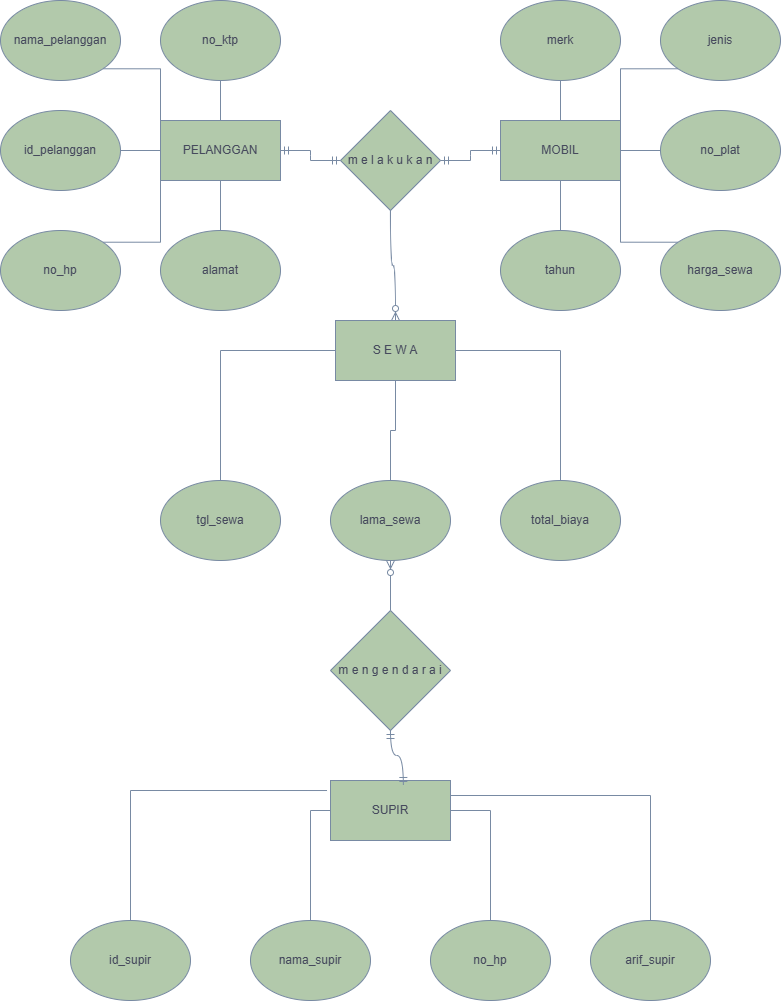

The diagram above was exported from draw.io. Its source (the exported page's mxGraphModel, read from the mxfile embedded in the PNG):
<mxGraphModel dx="1935" dy="1243" grid="1" gridSize="10" guides="1" tooltips="1" connect="1" arrows="1" fold="1" page="1" pageScale="1" pageWidth="850" pageHeight="1100" background="none" math="0" shadow="0">
  <root>
    <mxCell id="0" />
    <mxCell id="1" parent="0" />
    <mxCell id="jRgGc5l5h0Y3fjr7ukee-3" parent="1" style="rounded=0;whiteSpace=wrap;html=1;labelBackgroundColor=none;fillColor=#B2C9AB;strokeColor=#788AA3;fontColor=#46495D;" value="S E W A" vertex="1">
      <mxGeometry height="60" width="120" x="365" y="340" as="geometry" />
    </mxCell>
    <mxCell id="jRgGc5l5h0Y3fjr7ukee-4" parent="1" style="rhombus;whiteSpace=wrap;html=1;labelBackgroundColor=none;fillColor=#B2C9AB;strokeColor=#788AA3;fontColor=#46495D;" value="m e l a k u k a n" vertex="1">
      <mxGeometry height="100" width="100" x="370" y="130" as="geometry" />
    </mxCell>
    <mxCell id="RG8T-v3pIjOsRoYTWkK--16" edge="1" parent="1" source="jRgGc5l5h0Y3fjr7ukee-8" style="edgeStyle=orthogonalEdgeStyle;rounded=0;orthogonalLoop=1;jettySize=auto;html=1;exitX=0.5;exitY=0;exitDx=0;exitDy=0;entryX=0;entryY=0.5;entryDx=0;entryDy=0;endArrow=none;endFill=0;labelBackgroundColor=none;fontColor=default;fillColor=#B2C9AB;strokeColor=#788AA3;" target="jRgGc5l5h0Y3fjr7ukee-3">
      <mxGeometry relative="1" as="geometry" />
    </mxCell>
    <mxCell id="jRgGc5l5h0Y3fjr7ukee-8" parent="1" style="ellipse;whiteSpace=wrap;html=1;labelBackgroundColor=none;fillColor=#B2C9AB;strokeColor=#788AA3;fontColor=#46495D;" value="tgl_sewa" vertex="1">
      <mxGeometry height="80" width="120" x="190" y="500" as="geometry" />
    </mxCell>
    <mxCell id="RG8T-v3pIjOsRoYTWkK--14" edge="1" parent="1" source="jRgGc5l5h0Y3fjr7ukee-9" style="edgeStyle=orthogonalEdgeStyle;rounded=0;orthogonalLoop=1;jettySize=auto;html=1;exitX=0.5;exitY=0;exitDx=0;exitDy=0;entryX=0.5;entryY=1;entryDx=0;entryDy=0;endArrow=none;endFill=0;labelBackgroundColor=none;fontColor=default;fillColor=#B2C9AB;strokeColor=#788AA3;" target="jRgGc5l5h0Y3fjr7ukee-3">
      <mxGeometry relative="1" as="geometry" />
    </mxCell>
    <mxCell id="jRgGc5l5h0Y3fjr7ukee-9" parent="1" style="ellipse;whiteSpace=wrap;html=1;labelBackgroundColor=none;fillColor=#B2C9AB;strokeColor=#788AA3;fontColor=#46495D;" value="lama_sewa" vertex="1">
      <mxGeometry height="80" width="120" x="360" y="500" as="geometry" />
    </mxCell>
    <mxCell id="RG8T-v3pIjOsRoYTWkK--17" edge="1" parent="1" source="jRgGc5l5h0Y3fjr7ukee-11" style="edgeStyle=orthogonalEdgeStyle;rounded=0;orthogonalLoop=1;jettySize=auto;html=1;exitX=0.5;exitY=0;exitDx=0;exitDy=0;entryX=1;entryY=0.5;entryDx=0;entryDy=0;endArrow=none;endFill=0;labelBackgroundColor=none;fontColor=default;fillColor=#B2C9AB;strokeColor=#788AA3;" target="jRgGc5l5h0Y3fjr7ukee-3">
      <mxGeometry relative="1" as="geometry" />
    </mxCell>
    <mxCell id="jRgGc5l5h0Y3fjr7ukee-11" parent="1" style="ellipse;whiteSpace=wrap;html=1;labelBackgroundColor=none;fillColor=#B2C9AB;strokeColor=#788AA3;fontColor=#46495D;" value="total_biaya" vertex="1">
      <mxGeometry height="80" width="120" x="530" y="500" as="geometry" />
    </mxCell>
    <mxCell id="jRgGc5l5h0Y3fjr7ukee-18" parent="1" style="rounded=0;whiteSpace=wrap;html=1;labelBackgroundColor=none;fillColor=#B2C9AB;strokeColor=#788AA3;fontColor=#46495D;" value="PELANGGAN" vertex="1">
      <mxGeometry height="60" width="120" x="190" y="140" as="geometry" />
    </mxCell>
    <mxCell id="jRgGc5l5h0Y3fjr7ukee-23" parent="1" style="rounded=0;whiteSpace=wrap;html=1;labelBackgroundColor=none;fillColor=#B2C9AB;strokeColor=#788AA3;fontColor=#46495D;" value="MOBIL" vertex="1">
      <mxGeometry height="60" width="120" x="530" y="140" as="geometry" />
    </mxCell>
    <mxCell id="jRgGc5l5h0Y3fjr7ukee-58" edge="1" parent="1" source="jRgGc5l5h0Y3fjr7ukee-29" style="edgeStyle=orthogonalEdgeStyle;rounded=0;orthogonalLoop=1;jettySize=auto;html=1;exitX=0.5;exitY=1;exitDx=0;exitDy=0;entryX=0.5;entryY=0;entryDx=0;entryDy=0;endArrow=none;endFill=0;labelBackgroundColor=none;fontColor=default;fillColor=#B2C9AB;strokeColor=#788AA3;" target="jRgGc5l5h0Y3fjr7ukee-18">
      <mxGeometry relative="1" as="geometry" />
    </mxCell>
    <mxCell id="jRgGc5l5h0Y3fjr7ukee-29" parent="1" style="ellipse;whiteSpace=wrap;html=1;labelBackgroundColor=none;fillColor=#B2C9AB;strokeColor=#788AA3;fontColor=#46495D;" value="no_ktp" vertex="1">
      <mxGeometry height="80" width="120" x="190" y="20" as="geometry" />
    </mxCell>
    <mxCell id="jRgGc5l5h0Y3fjr7ukee-54" edge="1" parent="1" source="jRgGc5l5h0Y3fjr7ukee-30" style="edgeStyle=orthogonalEdgeStyle;rounded=0;orthogonalLoop=1;jettySize=auto;html=1;exitX=1;exitY=1;exitDx=0;exitDy=0;entryX=0;entryY=0;entryDx=0;entryDy=0;endArrow=none;endFill=0;labelBackgroundColor=none;fontColor=default;fillColor=#B2C9AB;strokeColor=#788AA3;" target="jRgGc5l5h0Y3fjr7ukee-18">
      <mxGeometry relative="1" as="geometry" />
    </mxCell>
    <mxCell id="jRgGc5l5h0Y3fjr7ukee-30" parent="1" style="ellipse;whiteSpace=wrap;html=1;labelBackgroundColor=none;fillColor=#B2C9AB;strokeColor=#788AA3;fontColor=#46495D;" value="nama_pelanggan" vertex="1">
      <mxGeometry height="80" width="120" x="30" y="20" as="geometry" />
    </mxCell>
    <mxCell id="jRgGc5l5h0Y3fjr7ukee-55" edge="1" parent="1" source="jRgGc5l5h0Y3fjr7ukee-31" style="edgeStyle=orthogonalEdgeStyle;rounded=0;orthogonalLoop=1;jettySize=auto;html=1;exitX=1;exitY=0.5;exitDx=0;exitDy=0;entryX=0;entryY=0.5;entryDx=0;entryDy=0;endArrow=none;endFill=0;labelBackgroundColor=none;fontColor=default;fillColor=#B2C9AB;strokeColor=#788AA3;" target="jRgGc5l5h0Y3fjr7ukee-18">
      <mxGeometry relative="1" as="geometry" />
    </mxCell>
    <mxCell id="jRgGc5l5h0Y3fjr7ukee-31" parent="1" style="ellipse;whiteSpace=wrap;html=1;labelBackgroundColor=none;fillColor=#B2C9AB;strokeColor=#788AA3;fontColor=#46495D;" value="id_pelanggan" vertex="1">
      <mxGeometry height="80" width="120" x="30" y="130" as="geometry" />
    </mxCell>
    <mxCell id="jRgGc5l5h0Y3fjr7ukee-56" edge="1" parent="1" source="jRgGc5l5h0Y3fjr7ukee-32" style="edgeStyle=orthogonalEdgeStyle;rounded=0;orthogonalLoop=1;jettySize=auto;html=1;exitX=1;exitY=0;exitDx=0;exitDy=0;entryX=0;entryY=1;entryDx=0;entryDy=0;endArrow=none;endFill=0;labelBackgroundColor=none;fontColor=default;fillColor=#B2C9AB;strokeColor=#788AA3;" target="jRgGc5l5h0Y3fjr7ukee-18">
      <mxGeometry relative="1" as="geometry" />
    </mxCell>
    <mxCell id="jRgGc5l5h0Y3fjr7ukee-32" parent="1" style="ellipse;whiteSpace=wrap;html=1;labelBackgroundColor=none;fillColor=#B2C9AB;strokeColor=#788AA3;fontColor=#46495D;" value="no_hp" vertex="1">
      <mxGeometry height="80" width="120" x="30" y="250" as="geometry" />
    </mxCell>
    <mxCell id="jRgGc5l5h0Y3fjr7ukee-57" edge="1" parent="1" source="jRgGc5l5h0Y3fjr7ukee-33" style="edgeStyle=orthogonalEdgeStyle;rounded=0;orthogonalLoop=1;jettySize=auto;html=1;exitX=0.5;exitY=0;exitDx=0;exitDy=0;entryX=0.5;entryY=1;entryDx=0;entryDy=0;endArrow=none;endFill=0;labelBackgroundColor=none;fontColor=default;fillColor=#B2C9AB;strokeColor=#788AA3;" target="jRgGc5l5h0Y3fjr7ukee-18">
      <mxGeometry relative="1" as="geometry" />
    </mxCell>
    <mxCell id="jRgGc5l5h0Y3fjr7ukee-33" parent="1" style="ellipse;whiteSpace=wrap;html=1;labelBackgroundColor=none;fillColor=#B2C9AB;strokeColor=#788AA3;fontColor=#46495D;" value="alamat" vertex="1">
      <mxGeometry height="80" width="120" x="190" y="250" as="geometry" />
    </mxCell>
    <mxCell id="jRgGc5l5h0Y3fjr7ukee-59" edge="1" parent="1" source="jRgGc5l5h0Y3fjr7ukee-34" style="edgeStyle=orthogonalEdgeStyle;rounded=0;orthogonalLoop=1;jettySize=auto;html=1;exitX=0.5;exitY=1;exitDx=0;exitDy=0;entryX=0.5;entryY=0;entryDx=0;entryDy=0;endArrow=none;endFill=0;labelBackgroundColor=none;fontColor=default;fillColor=#B2C9AB;strokeColor=#788AA3;" target="jRgGc5l5h0Y3fjr7ukee-23">
      <mxGeometry relative="1" as="geometry" />
    </mxCell>
    <mxCell id="jRgGc5l5h0Y3fjr7ukee-34" parent="1" style="ellipse;whiteSpace=wrap;html=1;labelBackgroundColor=none;fillColor=#B2C9AB;strokeColor=#788AA3;fontColor=#46495D;" value="merk" vertex="1">
      <mxGeometry height="80" width="120" x="530" y="20" as="geometry" />
    </mxCell>
    <mxCell id="jRgGc5l5h0Y3fjr7ukee-60" edge="1" parent="1" source="jRgGc5l5h0Y3fjr7ukee-35" style="edgeStyle=orthogonalEdgeStyle;rounded=0;orthogonalLoop=1;jettySize=auto;html=1;exitX=0;exitY=1;exitDx=0;exitDy=0;entryX=1;entryY=0;entryDx=0;entryDy=0;endArrow=none;endFill=0;labelBackgroundColor=none;fontColor=default;fillColor=#B2C9AB;strokeColor=#788AA3;" target="jRgGc5l5h0Y3fjr7ukee-23">
      <mxGeometry relative="1" as="geometry" />
    </mxCell>
    <mxCell id="jRgGc5l5h0Y3fjr7ukee-35" parent="1" style="ellipse;whiteSpace=wrap;html=1;labelBackgroundColor=none;fillColor=#B2C9AB;strokeColor=#788AA3;fontColor=#46495D;" value="jenis" vertex="1">
      <mxGeometry height="80" width="120" x="690" y="20" as="geometry" />
    </mxCell>
    <mxCell id="jRgGc5l5h0Y3fjr7ukee-61" edge="1" parent="1" source="jRgGc5l5h0Y3fjr7ukee-36" style="edgeStyle=orthogonalEdgeStyle;rounded=0;orthogonalLoop=1;jettySize=auto;html=1;exitX=0;exitY=0.5;exitDx=0;exitDy=0;entryX=1;entryY=0.5;entryDx=0;entryDy=0;endArrow=none;endFill=0;labelBackgroundColor=none;fontColor=default;fillColor=#B2C9AB;strokeColor=#788AA3;" target="jRgGc5l5h0Y3fjr7ukee-23">
      <mxGeometry relative="1" as="geometry" />
    </mxCell>
    <mxCell id="jRgGc5l5h0Y3fjr7ukee-36" parent="1" style="ellipse;whiteSpace=wrap;html=1;labelBackgroundColor=none;fillColor=#B2C9AB;strokeColor=#788AA3;fontColor=#46495D;" value="no_plat" vertex="1">
      <mxGeometry height="80" width="120" x="690" y="130" as="geometry" />
    </mxCell>
    <mxCell id="jRgGc5l5h0Y3fjr7ukee-63" edge="1" parent="1" source="jRgGc5l5h0Y3fjr7ukee-37" style="edgeStyle=orthogonalEdgeStyle;rounded=0;orthogonalLoop=1;jettySize=auto;html=1;exitX=0.5;exitY=0;exitDx=0;exitDy=0;entryX=0.5;entryY=1;entryDx=0;entryDy=0;endArrow=none;endFill=0;labelBackgroundColor=none;fontColor=default;fillColor=#B2C9AB;strokeColor=#788AA3;" target="jRgGc5l5h0Y3fjr7ukee-23">
      <mxGeometry relative="1" as="geometry" />
    </mxCell>
    <mxCell id="jRgGc5l5h0Y3fjr7ukee-37" parent="1" style="ellipse;whiteSpace=wrap;html=1;labelBackgroundColor=none;fillColor=#B2C9AB;strokeColor=#788AA3;fontColor=#46495D;" value="tahun" vertex="1">
      <mxGeometry height="80" width="120" x="530" y="250" as="geometry" />
    </mxCell>
    <mxCell id="jRgGc5l5h0Y3fjr7ukee-62" edge="1" parent="1" source="jRgGc5l5h0Y3fjr7ukee-38" style="edgeStyle=orthogonalEdgeStyle;rounded=0;orthogonalLoop=1;jettySize=auto;html=1;exitX=0;exitY=0;exitDx=0;exitDy=0;entryX=1;entryY=1;entryDx=0;entryDy=0;endArrow=none;endFill=0;labelBackgroundColor=none;fontColor=default;fillColor=#B2C9AB;strokeColor=#788AA3;" target="jRgGc5l5h0Y3fjr7ukee-23">
      <mxGeometry relative="1" as="geometry" />
    </mxCell>
    <mxCell id="jRgGc5l5h0Y3fjr7ukee-38" parent="1" style="ellipse;whiteSpace=wrap;html=1;labelBackgroundColor=none;fillColor=#B2C9AB;strokeColor=#788AA3;fontColor=#46495D;" value="harga_sewa" vertex="1">
      <mxGeometry height="80" width="120" x="690" y="250" as="geometry" />
    </mxCell>
    <mxCell id="jRgGc5l5h0Y3fjr7ukee-42" parent="1" style="rhombus;whiteSpace=wrap;html=1;labelBackgroundColor=none;fillColor=#B2C9AB;strokeColor=#788AA3;fontColor=#46495D;" value="m e n g e n d a r a i" vertex="1">
      <mxGeometry height="120" width="120" x="360" y="630" as="geometry" />
    </mxCell>
    <mxCell id="RG8T-v3pIjOsRoYTWkK--19" edge="1" parent="1" source="jRgGc5l5h0Y3fjr7ukee-43" style="edgeStyle=orthogonalEdgeStyle;rounded=0;orthogonalLoop=1;jettySize=auto;html=1;exitX=0.5;exitY=0;exitDx=0;exitDy=0;entryX=-0.029;entryY=0.167;entryDx=0;entryDy=0;entryPerimeter=0;endArrow=none;endFill=0;labelBackgroundColor=none;fontColor=default;fillColor=#B2C9AB;strokeColor=#788AA3;" target="jRgGc5l5h0Y3fjr7ukee-51">
      <mxGeometry relative="1" as="geometry">
        <Array as="points">
          <mxPoint x="160" y="810" />
        </Array>
      </mxGeometry>
    </mxCell>
    <mxCell id="jRgGc5l5h0Y3fjr7ukee-43" parent="1" style="ellipse;whiteSpace=wrap;html=1;labelBackgroundColor=none;fillColor=#B2C9AB;strokeColor=#788AA3;fontColor=#46495D;" value="id_supir" vertex="1">
      <mxGeometry height="80" width="120" x="100" y="940" as="geometry" />
    </mxCell>
    <mxCell id="RG8T-v3pIjOsRoYTWkK--18" edge="1" parent="1" source="jRgGc5l5h0Y3fjr7ukee-44" style="edgeStyle=orthogonalEdgeStyle;rounded=0;orthogonalLoop=1;jettySize=auto;html=1;exitX=0.5;exitY=0;exitDx=0;exitDy=0;entryX=0;entryY=0.5;entryDx=0;entryDy=0;endArrow=none;endFill=0;labelBackgroundColor=none;fontColor=default;fillColor=#B2C9AB;strokeColor=#788AA3;" target="jRgGc5l5h0Y3fjr7ukee-51">
      <mxGeometry relative="1" as="geometry" />
    </mxCell>
    <mxCell id="jRgGc5l5h0Y3fjr7ukee-44" parent="1" style="ellipse;whiteSpace=wrap;html=1;labelBackgroundColor=none;fillColor=#B2C9AB;strokeColor=#788AA3;fontColor=#46495D;" value="nama_supir" vertex="1">
      <mxGeometry height="80" width="120" x="280" y="940" as="geometry" />
    </mxCell>
    <mxCell id="RG8T-v3pIjOsRoYTWkK--20" edge="1" parent="1" source="jRgGc5l5h0Y3fjr7ukee-45" style="edgeStyle=orthogonalEdgeStyle;rounded=0;orthogonalLoop=1;jettySize=auto;html=1;entryX=1;entryY=0.5;entryDx=0;entryDy=0;endArrow=none;endFill=0;labelBackgroundColor=none;fontColor=default;fillColor=#B2C9AB;strokeColor=#788AA3;" target="jRgGc5l5h0Y3fjr7ukee-51">
      <mxGeometry relative="1" as="geometry" />
    </mxCell>
    <mxCell id="jRgGc5l5h0Y3fjr7ukee-45" parent="1" style="ellipse;whiteSpace=wrap;html=1;labelBackgroundColor=none;fillColor=#B2C9AB;strokeColor=#788AA3;fontColor=#46495D;" value="no_hp" vertex="1">
      <mxGeometry height="80" width="120" x="460" y="940" as="geometry" />
    </mxCell>
    <mxCell id="jRgGc5l5h0Y3fjr7ukee-46" parent="1" style="ellipse;whiteSpace=wrap;html=1;labelBackgroundColor=none;fillColor=#B2C9AB;strokeColor=#788AA3;fontColor=#46495D;" value="arif_supir" vertex="1">
      <mxGeometry height="80" width="120" x="620" y="940" as="geometry" />
    </mxCell>
    <mxCell id="jRgGc5l5h0Y3fjr7ukee-51" parent="1" style="rounded=0;whiteSpace=wrap;html=1;labelBackgroundColor=none;fillColor=#B2C9AB;strokeColor=#788AA3;fontColor=#46495D;" value="SUPIR" vertex="1">
      <mxGeometry height="60" width="120" x="360" y="800" as="geometry" />
    </mxCell>
    <mxCell id="RG8T-v3pIjOsRoYTWkK--3" edge="1" parent="1" style="edgeStyle=entityRelationEdgeStyle;fontSize=12;html=1;endArrow=ERmandOne;startArrow=ERmandOne;rounded=0;entryX=0;entryY=0.5;entryDx=0;entryDy=0;labelBackgroundColor=none;fontColor=default;fillColor=#B2C9AB;strokeColor=#788AA3;" target="jRgGc5l5h0Y3fjr7ukee-4" value="">
      <mxGeometry height="100" relative="1" width="100" as="geometry">
        <mxPoint x="310" y="170" as="sourcePoint" />
        <mxPoint x="410" y="70" as="targetPoint" />
      </mxGeometry>
    </mxCell>
    <mxCell id="RG8T-v3pIjOsRoYTWkK--4" edge="1" parent="1" source="jRgGc5l5h0Y3fjr7ukee-4" style="edgeStyle=entityRelationEdgeStyle;fontSize=12;html=1;endArrow=ERmandOne;startArrow=ERmandOne;rounded=0;entryX=0;entryY=0.5;entryDx=0;entryDy=0;exitX=1;exitY=0.5;exitDx=0;exitDy=0;labelBackgroundColor=none;fontColor=default;fillColor=#B2C9AB;strokeColor=#788AA3;" target="jRgGc5l5h0Y3fjr7ukee-23" value="">
      <mxGeometry height="100" relative="1" width="100" as="geometry">
        <mxPoint x="325" y="340" as="sourcePoint" />
        <mxPoint x="425" y="240" as="targetPoint" />
      </mxGeometry>
    </mxCell>
    <mxCell id="RG8T-v3pIjOsRoYTWkK--7" edge="1" parent="1" source="jRgGc5l5h0Y3fjr7ukee-4" style="edgeStyle=orthogonalEdgeStyle;fontSize=12;html=1;endArrow=ERzeroToMany;endFill=1;rounded=0;exitX=0.5;exitY=1;exitDx=0;exitDy=0;curved=1;entryX=0.5;entryY=0;entryDx=0;entryDy=0;labelBackgroundColor=none;fontColor=default;fillColor=#B2C9AB;strokeColor=#788AA3;" target="jRgGc5l5h0Y3fjr7ukee-3" value="">
      <mxGeometry height="100" relative="1" width="100" as="geometry">
        <mxPoint x="440.0000000000001" y="200" as="sourcePoint" />
        <mxPoint x="450" y="300" as="targetPoint" />
      </mxGeometry>
    </mxCell>
    <mxCell id="RG8T-v3pIjOsRoYTWkK--8" edge="1" parent="1" source="jRgGc5l5h0Y3fjr7ukee-42" style="edgeStyle=orthogonalEdgeStyle;fontSize=12;html=1;endArrow=ERzeroToMany;endFill=1;rounded=0;curved=1;entryX=0.5;entryY=1;entryDx=0;entryDy=0;exitX=0.5;exitY=0;exitDx=0;exitDy=0;labelBackgroundColor=none;fontColor=default;fillColor=#B2C9AB;strokeColor=#788AA3;" target="jRgGc5l5h0Y3fjr7ukee-9" value="">
      <mxGeometry height="100" relative="1" width="100" as="geometry">
        <mxPoint x="430" y="550" as="sourcePoint" />
        <mxPoint x="530" y="450" as="targetPoint" />
      </mxGeometry>
    </mxCell>
    <mxCell id="RG8T-v3pIjOsRoYTWkK--9" edge="1" parent="1" source="jRgGc5l5h0Y3fjr7ukee-51" style="edgeStyle=orthogonalEdgeStyle;fontSize=12;html=1;endArrow=ERmandOne;startArrow=ERmandOne;rounded=0;exitX=0.607;exitY=0.083;exitDx=0;exitDy=0;entryX=0.5;entryY=1;entryDx=0;entryDy=0;curved=1;exitPerimeter=0;labelBackgroundColor=none;fontColor=default;fillColor=#B2C9AB;strokeColor=#788AA3;" target="jRgGc5l5h0Y3fjr7ukee-42" value="">
      <mxGeometry height="100" relative="1" width="100" as="geometry">
        <mxPoint x="430" y="550" as="sourcePoint" />
        <mxPoint x="530" y="450" as="targetPoint" />
      </mxGeometry>
    </mxCell>
    <mxCell id="RG8T-v3pIjOsRoYTWkK--21" edge="1" parent="1" source="jRgGc5l5h0Y3fjr7ukee-46" style="edgeStyle=orthogonalEdgeStyle;rounded=0;orthogonalLoop=1;jettySize=auto;html=1;exitX=0.5;exitY=0;exitDx=0;exitDy=0;entryX=1;entryY=0.25;entryDx=0;entryDy=0;endArrow=none;endFill=0;labelBackgroundColor=none;fontColor=default;fillColor=#B2C9AB;strokeColor=#788AA3;" target="jRgGc5l5h0Y3fjr7ukee-51">
      <mxGeometry relative="1" as="geometry" />
    </mxCell>
  </root>
</mxGraphModel>